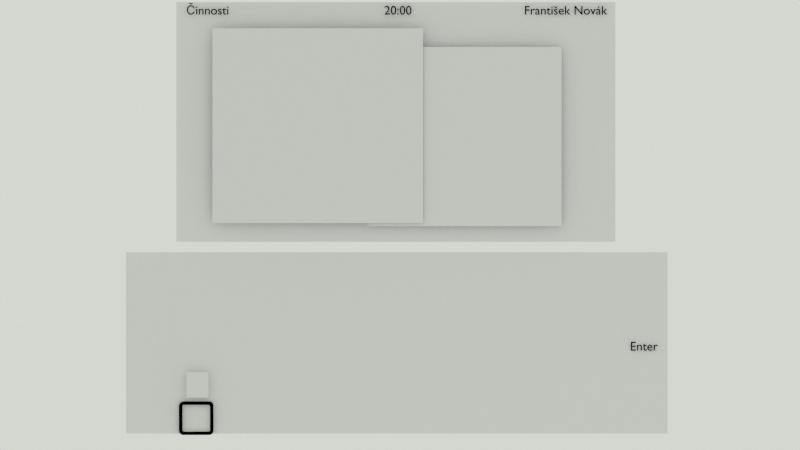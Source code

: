 # Source: gnome-task-switching.blend  (saved by Blender 2.64.4; exported with 4.5.12 LTS)
import bpy
from mathutils import Matrix  # noqa: F401  (used for matrix-valued properties, if any)

bpy.ops.wm.read_factory_settings(use_empty=True)
scene = bpy.context.scene
scene.name = 'search switching'

# ---- collections
col_collection_1 = bpy.data.collections.new('Collection 1'); scene.collection.children.link(col_collection_1)
col_collection_2 = bpy.data.collections.new('Collection 2'); scene.collection.children.link(col_collection_2)
col_collection_2.hide_render = True
col_collection_2.hide_viewport = True

# ---- materials (node trees are filled in below, after node groups)
mat_arrow_002 = bpy.data.materials.new('arrow.002')
mat_arrow_002.alpha_threshold = 0.0
mat_arrow_002.use_transparent_shadow = False
mat_arrow_002.roughness = 0.5
mat_keyboard_000 = bpy.data.materials.new('keyboard.000')
mat_keyboard_000.alpha_threshold = 0.0
mat_keyboard_000.use_transparent_shadow = False
mat_keyboard_000.roughness = 0.5
mat_enter = bpy.data.materials.new('enter')
mat_enter.alpha_threshold = 0.0
mat_enter.use_transparent_shadow = False
mat_enter.diffuse_color = (0.0, 0.0, 0.0, 1.0)
mat_enter.roughness = 0.5
mat_windowskeypress_001 = bpy.data.materials.new('windowskeypress.001')
mat_windowskeypress_001.alpha_threshold = 0.0
mat_windowskeypress_001.use_transparent_shadow = False
mat_windowskeypress_001.diffuse_color = (0.0, 0.0, 0.0, 1.0)
mat_windowskeypress_001.roughness = 0.5
mat_windowskeypress_001.line_color = (0.0, 0.0, 0.0, 0.8887)
mat_desktop_000 = bpy.data.materials.new('desktop.000')
mat_desktop_000.alpha_threshold = 0.0
mat_desktop_000.use_transparent_shadow = False
mat_desktop_000.preview_render_type = 'CUBE'
mat_desktop_000.roughness = 0.5
mat_web_browser_001 = bpy.data.materials.new('web-browser.001')
mat_web_browser_001.alpha_threshold = 0.0
mat_web_browser_001.use_transparent_shadow = False
mat_web_browser_001.roughness = 0.5
mat_photos_001 = bpy.data.materials.new('photos.001')
mat_photos_001.alpha_threshold = 0.0
mat_photos_001.use_transparent_shadow = False
mat_photos_001.roughness = 0.5
mat_kbdbartext_001 = bpy.data.materials.new('kbdbartext.001')
mat_kbdbartext_001.alpha_threshold = 0.0
mat_kbdbartext_001.use_transparent_shadow = False
mat_kbdbartext_001.diffuse_color = (0.0, 0.0, 0.0, 1.0)
mat_kbdbartext_001.roughness = 0.5
mat_kbdbartext_001.line_color = (0.0, 0.0, 0.0, 1.0)
mat_pointer_000 = bpy.data.materials.new('pointer.000')
mat_pointer_000.alpha_threshold = 0.0
mat_pointer_000.use_transparent_shadow = False
mat_pointer_000.roughness = 0.5
mat_yelp_icon_001 = bpy.data.materials.new('yelp-icon.001')
mat_yelp_icon_001.alpha_threshold = 0.0
mat_yelp_icon_001.use_transparent_shadow = False
mat_yelp_icon_001.preview_render_type = 'CUBE'
mat_yelp_icon_001.roughness = 0.5
mat_arrow_003 = bpy.data.materials.new('arrow.003')
mat_arrow_003.alpha_threshold = 0.0
mat_arrow_003.use_transparent_shadow = False
mat_arrow_003.roughness = 0.5
mat_keypress_001 = bpy.data.materials.new('keypress.001')
mat_keypress_001.alpha_threshold = 0.0
mat_keypress_001.use_transparent_shadow = False
mat_keypress_001.diffuse_color = (0.0, 0.0, 0.0, 1.0)
mat_keypress_001.roughness = 0.5
mat_keypress_001.line_color = (0.0, 0.0, 0.0, 1.0)

# ---- material node trees

# ---- world
world_world_gnome_002 = bpy.data.worlds.new('World GNOME.002'); scene.world = world_world_gnome_002
world_world_gnome_002.color = (0.6514, 0.6795, 0.624)
world_world_gnome_002.use_sun_shadow = False
world_world_gnome_002.sun_shadow_jitter_overblur = 0.0
world_world_gnome_002.cycles.sampling_method = 'MANUAL'
world_world_gnome_002.cycles.sample_map_resolution = 256

# ---- cameras
cam_camera_003 = bpy.data.cameras.new('Camera.003')
cam_camera_003.type = 'ORTHO'
cam_camera_003.passepartout_alpha = 0.9
cam_camera_003.clip_end = 100.0
cam_camera_003.lens = 35.0
cam_camera_003.sensor_width = 32.0
cam_camera_003.sensor_height = 18.0
cam_camera_003.ortho_scale = 1.84
cam_camera_003.dof.focus_distance = 0.0
cam_camera_003.dof.aperture_fstop = 128.0

# ---- lights
light_point_003 = bpy.data.lights.new('Point.003', 'POINT')
light_point_003.transmission_factor = 0.0
light_point_003.energy = 100.0
light_point_003.shadow_buffer_clip_start = 0.5
light_point_003.shadow_soft_size = 1.0
light_point_003.shadow_maximum_resolution = 0.006
light_point_003.use_absolute_resolution = True
light_point_003.cycles.use_multiple_importance_sampling = False

# ---- meshes
me_arrow_png_004 = bpy.data.meshes.new('arrow.png.004')
me_arrow_png_004.from_pydata([(-0.112, -0.13, 0.0), (0.112, -0.13, 0.0), (0.112, 0.13, 0.0), (-0.112, 0.13, 0.0)], [], [(0, 1, 2, 3)])
_uv = me_arrow_png_004.uv_layers.new(name='UVMap')
_uv.uv.foreach_set('vector', [0.0, 0.0, 1.0, 0.0, 1.0, 1.0, 0.0, 1.0])
me_arrow_png_004.materials.append(mat_arrow_002)
me_arrow_png_004.use_remesh_preserve_volume = False
me_arrow_png_004.use_remesh_preserve_attributes = False
me_arrow_png_004.use_mirror_vertex_groups = False
me_arrow_png_004.update()
me_keyboard_png_000 = bpy.data.meshes.new('keyboard.png.000')
me_keyboard_png_000.from_pydata([(-0.702, -0.235, 0.0), (0.702, -0.235, 0.0), (0.702, 0.235, 0.0), (-0.702, 0.235, 0.0)], [], [(0, 1, 2, 3)])
_uv = me_keyboard_png_000.uv_layers.new(name='UVMap')
_uv.uv.foreach_set('vector', [0.0, 0.0, 1.0, 0.0, 1.0, 1.0, 0.0, 1.0])
me_keyboard_png_000.materials.append(mat_keyboard_000)
me_keyboard_png_000.use_remesh_preserve_volume = False
me_keyboard_png_000.use_remesh_preserve_attributes = False
me_keyboard_png_000.use_mirror_vertex_groups = False
me_keyboard_png_000.update()
me_desktop_png_002 = bpy.data.meshes.new('desktop.png.002')
me_desktop_png_002.from_pydata([(-1.105, -0.603, 0.0), (1.105, -0.603, 0.0), (1.105, 0.603, 0.0), (-1.105, 0.603, 0.0)], [], [(0, 1, 2, 3)])
_uv = me_desktop_png_002.uv_layers.new(name='UVMap')
_uv.uv.foreach_set('vector', [0.0, 0.0, 1.0, 0.0, 1.0, 1.0, 0.0, 1.0])
me_desktop_png_002.materials.append(mat_desktop_000)
me_desktop_png_002.use_remesh_preserve_volume = False
me_desktop_png_002.use_remesh_preserve_attributes = False
me_desktop_png_002.use_mirror_vertex_groups = False
me_desktop_png_002.update()
me_web_browser_png_002 = bpy.data.meshes.new('web-browser.png.002')
me_web_browser_png_002.from_pydata([(-0.482, -0.446, 0.0), (0.482, -0.446, 0.0), (0.482, 0.446, 0.0), (-0.482, 0.446, 0.0)], [], [(0, 1, 2, 3)])
_uv = me_web_browser_png_002.uv_layers.new(name='UVMap')
_uv.uv.foreach_set('vector', [0.0, 0.0, 1.0, 0.0, 1.0, 1.0, 0.0, 1.0])
me_web_browser_png_002.materials.append(mat_web_browser_001)
me_web_browser_png_002.use_remesh_preserve_volume = False
me_web_browser_png_002.use_remesh_preserve_attributes = False
me_web_browser_png_002.use_mirror_vertex_groups = False
me_web_browser_png_002.update()
me_photos_png_002 = bpy.data.meshes.new('photos.png.002')
me_photos_png_002.from_pydata([(-0.482, -0.446, 0.0), (0.482, -0.446, 0.0), (0.482, 0.446, 0.0), (-0.482, 0.446, 0.0)], [], [(0, 1, 2, 3)])
_uv = me_photos_png_002.uv_layers.new(name='UVMap')
_uv.uv.foreach_set('vector', [0.0, 0.0, 1.0, 0.0, 1.0, 1.0, 0.0, 1.0])
me_photos_png_002.materials.append(mat_photos_001)
me_photos_png_002.use_remesh_preserve_volume = False
me_photos_png_002.use_remesh_preserve_attributes = False
me_photos_png_002.use_mirror_vertex_groups = False
me_photos_png_002.update()
me_pointer_png_000 = bpy.data.meshes.new('pointer.png.000')
me_pointer_png_000.from_pydata([(-0.05, -0.078, 0.0), (0.05, -0.078, 0.0), (0.05, 0.078, 0.0), (-0.05, 0.078, 0.0)], [], [(0, 1, 2, 3)])
_uv = me_pointer_png_000.uv_layers.new(name='UVMap')
_uv.uv.foreach_set('vector', [0.0, 0.0, 1.0, 0.0, 1.0, 1.0, 0.0, 1.0])
me_pointer_png_000.materials.append(mat_pointer_000)
me_pointer_png_000.use_remesh_preserve_volume = False
me_pointer_png_000.use_remesh_preserve_attributes = False
me_pointer_png_000.use_mirror_vertex_groups = False
me_pointer_png_000.update()
me_arrow_png_003 = bpy.data.meshes.new('arrow.png.003')
me_arrow_png_003.from_pydata([(-0.112, -0.13, 0.0), (0.112, -0.13, 0.0), (0.112, 0.13, 0.0), (-0.112, 0.13, 0.0)], [], [(0, 1, 2, 3)])
_uv = me_arrow_png_003.uv_layers.new(name='UVMap')
_uv.uv.foreach_set('vector', [0.0, 0.0, 1.0, 0.0, 1.0, 1.0, 0.0, 1.0])
me_arrow_png_003.materials.append(mat_arrow_002)
me_arrow_png_003.use_remesh_preserve_volume = False
me_arrow_png_003.use_remesh_preserve_attributes = False
me_arrow_png_003.use_mirror_vertex_groups = False
me_arrow_png_003.update()
me_yelp_icon_png_001 = bpy.data.meshes.new('yelp-icon.png.001')
me_yelp_icon_png_001.from_pydata([(-0.468, -0.453, 0.0), (0.468, -0.453, 0.0), (0.468, 0.453, 0.0), (-0.468, 0.453, 0.0)], [], [(0, 1, 2, 3)])
_uv = me_yelp_icon_png_001.uv_layers.new(name='UVMap')
_uv.uv.foreach_set('vector', [0.0, 0.0, 1.0, 0.0, 1.0, 1.0, 0.0, 1.0])
me_yelp_icon_png_001.materials.append(mat_yelp_icon_001)
me_yelp_icon_png_001.use_remesh_preserve_volume = False
me_yelp_icon_png_001.use_remesh_preserve_attributes = False
me_yelp_icon_png_001.use_mirror_vertex_groups = False
me_yelp_icon_png_001.update()
me_arrow_png_005 = bpy.data.meshes.new('arrow.png.005')
me_arrow_png_005.from_pydata([(-0.112, -0.13, 0.0), (0.112, -0.13, 0.0), (0.112, 0.13, 0.0), (-0.112, 0.13, 0.0)], [], [(0, 1, 2, 3)])
_uv = me_arrow_png_005.uv_layers.new(name='UVMap')
_uv.uv.foreach_set('vector', [0.0, 0.0, 1.0, 0.0, 1.0, 1.0, 0.0, 1.0])
me_arrow_png_005.materials.append(mat_arrow_003)
me_arrow_png_005.use_remesh_preserve_volume = False
me_arrow_png_005.use_remesh_preserve_attributes = False
me_arrow_png_005.use_mirror_vertex_groups = False
me_arrow_png_005.update()

# ---- curves / text
txt_text_000 = bpy.data.curves.new('Text.000', 'FONT')
txt_text_000.dimensions = '2D'
txt_text_000.body = 'nápověda'
txt_text_000.use_path_clamp = True
txt_text_000.bevel_resolution = 0
txt_enter = bpy.data.curves.new('Enter', 'FONT')
txt_enter.dimensions = '2D'
txt_enter.body = 'Enter'
txt_enter.materials.append(mat_enter)
txt_enter.use_path_clamp = True
txt_enter.bevel_resolution = 0
txt_enter.align_x = 'RIGHT'
cu_beziercurve_021 = bpy.data.curves.new('BezierCurve.021', 'CURVE')
cu_beziercurve_021.dimensions = '2D'
_sp = cu_beziercurve_021.splines.new('BEZIER'); _sp.bezier_points.add(7)
_sp.bezier_points.foreach_set('co', [0.672, 0.353, 0.0, 0.672, -0.317, 0.0, 0.6199, -0.361, 0.0, -0.05282, -0.3587, 0.0, -0.1112, -0.2903, 0.0, -0.1113, 0.3432, 0.0, -0.06206, 0.3971, 0.0, 0.6066, 0.4018, 0.0])
_sp.bezier_points.foreach_set('handle_left', [0.67, 0.3876, 0.0, 0.672, -0.09364, 0.0, 0.6464, -0.3616, 0.0, 0.1714, -0.3594, 0.0, -0.113, -0.3253, 0.0, -0.1113, 0.1321, 0.0, -0.09067, 0.3949, 0.0, 0.3837, 0.4002, 0.0])
_sp.bezier_points.foreach_set('handle_right', [0.672, 0.1297, 0.0, 0.6714, -0.3454, 0.0, 0.3957, -0.3602, 0.0, -0.08445, -0.3572, 0.0, -0.1112, -0.0791, 0.0, -0.1132, 0.3729, 0.0, 0.1608, 0.3987, 0.0, 0.6391, 0.4023, 0.0])
for _p, _l, _r in zip(_sp.bezier_points, ['FREE', 'VECTOR', 'FREE', 'VECTOR', 'FREE', 'VECTOR', 'FREE', 'VECTOR'], ['VECTOR', 'FREE', 'VECTOR', 'FREE', 'VECTOR', 'FREE', 'VECTOR', 'FREE']): _p.handle_left_type = _l; _p.handle_right_type = _r
_sp.order_u = 0
_sp.order_v = 0
_sp.use_cyclic_u = True
_sp = cu_beziercurve_021.splines.new('BEZIER'); _sp.bezier_points.add(7)
_sp.bezier_points.foreach_set('co', [0.7678, 0.3633, 0.0, 0.7688, -0.3286, 0.0, 0.6402, -0.4544, 0.0, -0.08127, -0.4544, 0.0, -0.2023, -0.3295, 0.0, -0.2031, 0.3618, 0.0, -0.08117, 0.4891, 0.0, 0.6519, 0.4891, 0.0])
_sp.bezier_points.foreach_set('handle_left', [0.766, 0.4338, 0.0, 0.7684, -0.09796, 0.0, 0.7092, -0.4457, 0.0, 0.1592, -0.4544, 0.0, -0.2, -0.3901, 0.0, -0.2028, 0.1314, 0.0, -0.1545, 0.4894, 0.0, 0.4075, 0.4891, 0.0])
_sp.bezier_points.foreach_set('handle_right', [0.7681, 0.1327, 0.0, 0.7687, -0.3919, 0.0, 0.3997, -0.4544, 0.0, -0.1596, -0.4531, 0.0, -0.2026, -0.09904, 0.0, -0.2035, 0.4304, 0.0, 0.1632, 0.4891, 0.0, 0.713, 0.4899, 0.0])
for _p, _l, _r in zip(_sp.bezier_points, ['FREE', 'VECTOR', 'FREE', 'VECTOR', 'FREE', 'VECTOR', 'FREE', 'VECTOR'], ['VECTOR', 'FREE', 'VECTOR', 'FREE', 'VECTOR', 'FREE', 'VECTOR', 'FREE']): _p.handle_left_type = _l; _p.handle_right_type = _r
_sp.order_u = 0
_sp.order_v = 0
_sp.use_cyclic_u = True
cu_beziercurve_021.materials.append(mat_windowskeypress_001)
cu_beziercurve_021.use_path = True
cu_beziercurve_021.use_path_clamp = True
cu_beziercurve_021.bevel_resolution = 0
cu_beziercurve_021.fill_mode = 'BOTH'
txt_user = bpy.data.curves.new('user', 'FONT')
txt_user.dimensions = '2D'
txt_user.body = 'František Novák'
txt_user.materials.append(None)
txt_user.use_path_clamp = True
txt_user.bevel_resolution = 0
txt_user.align_x = 'RIGHT'
txt_text_004 = bpy.data.curves.new('Text.004', 'FONT')
txt_text_004.dimensions = '2D'
txt_text_004.body = '20:00'
txt_text_004.materials.append(None)
txt_text_004.use_path_clamp = True
txt_text_004.bevel_resolution = 0
txt_text_004.align_x = 'CENTER'
txt_activities = bpy.data.curves.new('activities', 'FONT')
txt_activities.dimensions = '2D'
txt_activities.body = 'Činnosti'
txt_activities.materials.append(None)
txt_activities.use_path_clamp = True
txt_activities.bevel_resolution = 0
cu_beziercurve_019 = bpy.data.curves.new('BezierCurve.019', 'CURVE')
cu_beziercurve_019.dimensions = '2D'
_sp = cu_beziercurve_019.splines.new('BEZIER'); _sp.bezier_points.add(7)
_sp.bezier_points.foreach_set('co', [0.6406, 0.3543, 0.0, 0.6406, -0.3176, 0.0, 0.5885, -0.3616, 0.0, -0.4323, -0.3592, 0.0, -0.4906, -0.2909, 0.0, -0.4908, 0.3446, 0.0, -0.4415, 0.3984, 0.0, 0.5752, 0.4032, 0.0])
_sp.bezier_points.foreach_set('handle_left', [0.6386, 0.3889, 0.0, 0.6406, -0.09359, 0.0, 0.615, -0.3622, 0.0, -0.09201, -0.36, 0.0, -0.4925, -0.3258, 0.0, -0.4907, 0.1328, 0.0, -0.4701, 0.3962, 0.0, 0.2363, 0.4016, 0.0])
_sp.bezier_points.foreach_set('handle_right', [0.6406, 0.1304, 0.0, 0.64, -0.346, 0.0, 0.2483, -0.3608, 0.0, -0.4639, -0.3578, 0.0, -0.4907, -0.07905, 0.0, -0.4926, 0.3742, 0.0, -0.1026, 0.4, 0.0, 0.6076, 0.4036, 0.0])
for _p, _l, _r in zip(_sp.bezier_points, ['FREE', 'VECTOR', 'FREE', 'VECTOR', 'FREE', 'VECTOR', 'FREE', 'VECTOR'], ['VECTOR', 'FREE', 'VECTOR', 'FREE', 'VECTOR', 'FREE', 'VECTOR', 'FREE']): _p.handle_left_type = _l; _p.handle_right_type = _r
_sp.order_u = 0
_sp.order_v = 0
_sp.use_cyclic_u = True
_sp = cu_beziercurve_019.splines.new('BEZIER'); _sp.bezier_points.add(7)
_sp.bezier_points.foreach_set('co', [0.7363, 0.3647, 0.0, 0.7373, -0.3292, 0.0, 0.6087, -0.455, 0.0, -0.4607, -0.455, 0.0, -0.5817, -0.33, 0.0, -0.5826, 0.3631, 0.0, -0.4606, 0.4904, 0.0, 0.6204, 0.4904, 0.0])
_sp.bezier_points.foreach_set('handle_left', [0.7346, 0.4351, 0.0, 0.737, -0.09791, 0.0, 0.6777, -0.4463, 0.0, -0.1042, -0.455, 0.0, -0.5794, -0.3907, 0.0, -0.5823, 0.1321, 0.0, -0.5339, 0.4908, 0.0, 0.2601, 0.4904, 0.0])
_sp.bezier_points.foreach_set('handle_right', [0.7367, 0.1334, 0.0, 0.7372, -0.3925, 0.0, 0.2523, -0.455, 0.0, -0.5391, -0.4537, 0.0, -0.582, -0.09898, 0.0, -0.5829, 0.4317, 0.0, -0.1003, 0.4904, 0.0, 0.6816, 0.4913, 0.0])
for _p, _l, _r in zip(_sp.bezier_points, ['FREE', 'VECTOR', 'FREE', 'VECTOR', 'FREE', 'VECTOR', 'FREE', 'VECTOR'], ['VECTOR', 'FREE', 'VECTOR', 'FREE', 'VECTOR', 'FREE', 'VECTOR', 'FREE']): _p.handle_left_type = _l; _p.handle_right_type = _r
_sp.order_u = 0
_sp.order_v = 0
_sp.use_cyclic_u = True
cu_beziercurve_019.materials.append(mat_windowskeypress_001)
cu_beziercurve_019.use_path = True
cu_beziercurve_019.use_path_clamp = True
cu_beziercurve_019.bevel_resolution = 0
cu_beziercurve_019.fill_mode = 'BOTH'
cu_beziercurve_020 = bpy.data.curves.new('BezierCurve.020', 'CURVE')
cu_beziercurve_020.dimensions = '2D'
_sp = cu_beziercurve_020.splines.new('BEZIER'); _sp.bezier_points.add(7)
_sp.bezier_points.foreach_set('co', [0.3553, 0.3144, 0.0, 0.3553, -0.3176, 0.0, 0.3022, -0.3616, 0.0, -0.2955, -0.3592, 0.0, -0.355, -0.2909, 0.0, -0.3552, 0.3047, 0.0, -0.3049, 0.3585, 0.0, 0.2886, 0.3632, 0.0])
_sp.bezier_points.foreach_set('handle_left', [0.3533, 0.349, 0.0, 0.3553, -0.1069, 0.0, 0.3292, -0.3622, 0.0, -0.09624, -0.36, 0.0, -0.3569, -0.3258, 0.0, -0.3551, 0.1062, 0.0, -0.3341, 0.3563, 0.0, 0.09075, 0.3617, 0.0])
_sp.bezier_points.foreach_set('handle_right', [0.3553, 0.1038, 0.0, 0.3547, -0.346, 0.0, 0.103, -0.3608, 0.0, -0.3277, -0.3578, 0.0, -0.3551, -0.09236, 0.0, -0.3571, 0.3343, 0.0, -0.1071, 0.3601, 0.0, 0.3217, 0.3637, 0.0])
for _p, _l, _r in zip(_sp.bezier_points, ['FREE', 'VECTOR', 'FREE', 'VECTOR', 'FREE', 'VECTOR', 'FREE', 'VECTOR'], ['VECTOR', 'FREE', 'VECTOR', 'FREE', 'VECTOR', 'FREE', 'VECTOR', 'FREE']): _p.handle_left_type = _l; _p.handle_right_type = _r
_sp.order_u = 0
_sp.order_v = 0
_sp.use_cyclic_u = True
_sp = cu_beziercurve_020.splines.new('BEZIER'); _sp.bezier_points.add(7)
_sp.bezier_points.foreach_set('co', [0.4531, 0.3247, 0.0, 0.4541, -0.3292, 0.0, 0.3228, -0.455, 0.0, -0.3245, -0.455, 0.0, -0.448, -0.33, 0.0, -0.4488, 0.3232, 0.0, -0.3244, 0.4505, 0.0, 0.3348, 0.4505, 0.0])
_sp.bezier_points.foreach_set('handle_left', [0.4513, 0.3952, 0.0, 0.4537, -0.1112, 0.0, 0.3933, -0.4463, 0.0, -0.1087, -0.455, 0.0, -0.4456, -0.3907, 0.0, -0.4486, 0.1055, 0.0, -0.3992, 0.4508, 0.0, 0.115, 0.4505, 0.0])
_sp.bezier_points.foreach_set('handle_right', [0.4534, 0.1068, 0.0, 0.454, -0.3925, 0.0, 0.1071, -0.455, 0.0, -0.4045, -0.4537, 0.0, -0.4483, -0.1123, 0.0, -0.4492, 0.3918, 0.0, -0.1047, 0.4505, 0.0, 0.3972, 0.4513, 0.0])
for _p, _l, _r in zip(_sp.bezier_points, ['FREE', 'VECTOR', 'FREE', 'VECTOR', 'FREE', 'VECTOR', 'FREE', 'VECTOR'], ['VECTOR', 'FREE', 'VECTOR', 'FREE', 'VECTOR', 'FREE', 'VECTOR', 'FREE']): _p.handle_left_type = _l; _p.handle_right_type = _r
_sp.order_u = 0
_sp.order_v = 0
_sp.use_cyclic_u = True
cu_beziercurve_020.materials.append(mat_keypress_001)
cu_beziercurve_020.use_path = True
cu_beziercurve_020.use_path_clamp = True
cu_beziercurve_020.bevel_resolution = 0
cu_beziercurve_020.fill_mode = 'BOTH'
cu_beziercurve_022 = bpy.data.curves.new('BezierCurve.022', 'CURVE')
cu_beziercurve_022.dimensions = '2D'
_sp = cu_beziercurve_022.splines.new('BEZIER'); _sp.bezier_points.add(7)
_sp.bezier_points.foreach_set('co', [0.3553, 0.3144, 0.0, 0.3553, -0.3176, 0.0, 0.3022, -0.3616, 0.0, -0.2955, -0.3592, 0.0, -0.355, -0.2909, 0.0, -0.3552, 0.3047, 0.0, -0.3049, 0.3585, 0.0, 0.2886, 0.3632, 0.0])
_sp.bezier_points.foreach_set('handle_left', [0.3533, 0.349, 0.0, 0.3553, -0.1069, 0.0, 0.3292, -0.3622, 0.0, -0.09624, -0.36, 0.0, -0.3569, -0.3258, 0.0, -0.3551, 0.1062, 0.0, -0.3341, 0.3563, 0.0, 0.09075, 0.3617, 0.0])
_sp.bezier_points.foreach_set('handle_right', [0.3553, 0.1038, 0.0, 0.3547, -0.346, 0.0, 0.103, -0.3608, 0.0, -0.3277, -0.3578, 0.0, -0.3551, -0.09236, 0.0, -0.3571, 0.3343, 0.0, -0.1071, 0.3601, 0.0, 0.3217, 0.3637, 0.0])
for _p, _l, _r in zip(_sp.bezier_points, ['FREE', 'VECTOR', 'FREE', 'VECTOR', 'FREE', 'VECTOR', 'FREE', 'VECTOR'], ['VECTOR', 'FREE', 'VECTOR', 'FREE', 'VECTOR', 'FREE', 'VECTOR', 'FREE']): _p.handle_left_type = _l; _p.handle_right_type = _r
_sp.order_u = 0
_sp.order_v = 0
_sp.use_cyclic_u = True
_sp = cu_beziercurve_022.splines.new('BEZIER'); _sp.bezier_points.add(7)
_sp.bezier_points.foreach_set('co', [0.4531, 0.3247, 0.0, 0.4541, -0.3292, 0.0, 0.3228, -0.455, 0.0, -0.3245, -0.455, 0.0, -0.448, -0.33, 0.0, -0.4488, 0.3232, 0.0, -0.3244, 0.4505, 0.0, 0.3348, 0.4505, 0.0])
_sp.bezier_points.foreach_set('handle_left', [0.4513, 0.3952, 0.0, 0.4537, -0.1112, 0.0, 0.3933, -0.4463, 0.0, -0.1087, -0.455, 0.0, -0.4456, -0.3907, 0.0, -0.4486, 0.1055, 0.0, -0.3992, 0.4508, 0.0, 0.115, 0.4505, 0.0])
_sp.bezier_points.foreach_set('handle_right', [0.4534, 0.1068, 0.0, 0.454, -0.3925, 0.0, 0.1071, -0.455, 0.0, -0.4045, -0.4537, 0.0, -0.4483, -0.1123, 0.0, -0.4492, 0.3918, 0.0, -0.1047, 0.4505, 0.0, 0.3972, 0.4513, 0.0])
for _p, _l, _r in zip(_sp.bezier_points, ['FREE', 'VECTOR', 'FREE', 'VECTOR', 'FREE', 'VECTOR', 'FREE', 'VECTOR'], ['VECTOR', 'FREE', 'VECTOR', 'FREE', 'VECTOR', 'FREE', 'VECTOR', 'FREE']): _p.handle_left_type = _l; _p.handle_right_type = _r
_sp.order_u = 0
_sp.order_v = 0
_sp.use_cyclic_u = True
cu_beziercurve_022.materials.append(mat_keypress_001)
cu_beziercurve_022.use_path = True
cu_beziercurve_022.use_path_clamp = True
cu_beziercurve_022.bevel_resolution = 0
cu_beziercurve_022.fill_mode = 'BOTH'
cu_beziercurve_023 = bpy.data.curves.new('BezierCurve.023', 'CURVE')
cu_beziercurve_023.dimensions = '2D'
_sp = cu_beziercurve_023.splines.new('BEZIER'); _sp.bezier_points.add(7)
_sp.bezier_points.foreach_set('co', [0.3553, 0.3144, 0.0, 0.3553, -0.3176, 0.0, 0.3022, -0.3616, 0.0, -0.2955, -0.3592, 0.0, -0.355, -0.2909, 0.0, -0.3552, 0.3047, 0.0, -0.3049, 0.3585, 0.0, 0.2886, 0.3632, 0.0])
_sp.bezier_points.foreach_set('handle_left', [0.3533, 0.349, 0.0, 0.3553, -0.1069, 0.0, 0.3292, -0.3622, 0.0, -0.09624, -0.36, 0.0, -0.3569, -0.3258, 0.0, -0.3551, 0.1062, 0.0, -0.3341, 0.3563, 0.0, 0.09075, 0.3617, 0.0])
_sp.bezier_points.foreach_set('handle_right', [0.3553, 0.1038, 0.0, 0.3547, -0.346, 0.0, 0.103, -0.3608, 0.0, -0.3277, -0.3578, 0.0, -0.3551, -0.09236, 0.0, -0.3571, 0.3343, 0.0, -0.1071, 0.3601, 0.0, 0.3217, 0.3637, 0.0])
for _p, _l, _r in zip(_sp.bezier_points, ['FREE', 'VECTOR', 'FREE', 'VECTOR', 'FREE', 'VECTOR', 'FREE', 'VECTOR'], ['VECTOR', 'FREE', 'VECTOR', 'FREE', 'VECTOR', 'FREE', 'VECTOR', 'FREE']): _p.handle_left_type = _l; _p.handle_right_type = _r
_sp.order_u = 0
_sp.order_v = 0
_sp.use_cyclic_u = True
_sp = cu_beziercurve_023.splines.new('BEZIER'); _sp.bezier_points.add(7)
_sp.bezier_points.foreach_set('co', [0.4531, 0.3247, 0.0, 0.4541, -0.3292, 0.0, 0.3228, -0.455, 0.0, -0.3245, -0.455, 0.0, -0.448, -0.33, 0.0, -0.4488, 0.3232, 0.0, -0.3244, 0.4505, 0.0, 0.3348, 0.4505, 0.0])
_sp.bezier_points.foreach_set('handle_left', [0.4513, 0.3952, 0.0, 0.4537, -0.1112, 0.0, 0.3933, -0.4463, 0.0, -0.1087, -0.455, 0.0, -0.4456, -0.3907, 0.0, -0.4486, 0.1055, 0.0, -0.3992, 0.4508, 0.0, 0.115, 0.4505, 0.0])
_sp.bezier_points.foreach_set('handle_right', [0.4534, 0.1068, 0.0, 0.454, -0.3925, 0.0, 0.1071, -0.455, 0.0, -0.4045, -0.4537, 0.0, -0.4483, -0.1123, 0.0, -0.4492, 0.3918, 0.0, -0.1047, 0.4505, 0.0, 0.3972, 0.4513, 0.0])
for _p, _l, _r in zip(_sp.bezier_points, ['FREE', 'VECTOR', 'FREE', 'VECTOR', 'FREE', 'VECTOR', 'FREE', 'VECTOR'], ['VECTOR', 'FREE', 'VECTOR', 'FREE', 'VECTOR', 'FREE', 'VECTOR', 'FREE']): _p.handle_left_type = _l; _p.handle_right_type = _r
_sp.order_u = 0
_sp.order_v = 0
_sp.use_cyclic_u = True
cu_beziercurve_023.materials.append(mat_keypress_001)
cu_beziercurve_023.use_path = True
cu_beziercurve_023.use_path_clamp = True
cu_beziercurve_023.bevel_resolution = 0
cu_beziercurve_023.fill_mode = 'BOTH'
cu_beziercurve_024 = bpy.data.curves.new('BezierCurve.024', 'CURVE')
cu_beziercurve_024.dimensions = '2D'
_sp = cu_beziercurve_024.splines.new('BEZIER'); _sp.bezier_points.add(7)
_sp.bezier_points.foreach_set('co', [0.3553, 0.3144, 0.0, 0.3553, -0.3176, 0.0, 0.3022, -0.3616, 0.0, -0.2955, -0.3592, 0.0, -0.355, -0.2909, 0.0, -0.3552, 0.3047, 0.0, -0.3049, 0.3585, 0.0, 0.2886, 0.3632, 0.0])
_sp.bezier_points.foreach_set('handle_left', [0.3533, 0.349, 0.0, 0.3553, -0.1069, 0.0, 0.3292, -0.3622, 0.0, -0.09624, -0.36, 0.0, -0.3569, -0.3258, 0.0, -0.3551, 0.1062, 0.0, -0.3341, 0.3563, 0.0, 0.09075, 0.3617, 0.0])
_sp.bezier_points.foreach_set('handle_right', [0.3553, 0.1038, 0.0, 0.3547, -0.346, 0.0, 0.103, -0.3608, 0.0, -0.3277, -0.3578, 0.0, -0.3551, -0.09236, 0.0, -0.3571, 0.3343, 0.0, -0.1071, 0.3601, 0.0, 0.3217, 0.3637, 0.0])
for _p, _l, _r in zip(_sp.bezier_points, ['FREE', 'VECTOR', 'FREE', 'VECTOR', 'FREE', 'VECTOR', 'FREE', 'VECTOR'], ['VECTOR', 'FREE', 'VECTOR', 'FREE', 'VECTOR', 'FREE', 'VECTOR', 'FREE']): _p.handle_left_type = _l; _p.handle_right_type = _r
_sp.order_u = 0
_sp.order_v = 0
_sp.use_cyclic_u = True
_sp = cu_beziercurve_024.splines.new('BEZIER'); _sp.bezier_points.add(7)
_sp.bezier_points.foreach_set('co', [0.4531, 0.3247, 0.0, 0.4541, -0.3292, 0.0, 0.3228, -0.455, 0.0, -0.3245, -0.455, 0.0, -0.448, -0.33, 0.0, -0.4488, 0.3232, 0.0, -0.3244, 0.4505, 0.0, 0.3348, 0.4505, 0.0])
_sp.bezier_points.foreach_set('handle_left', [0.4513, 0.3952, 0.0, 0.4537, -0.1112, 0.0, 0.3933, -0.4463, 0.0, -0.1087, -0.455, 0.0, -0.4456, -0.3907, 0.0, -0.4486, 0.1055, 0.0, -0.3992, 0.4508, 0.0, 0.115, 0.4505, 0.0])
_sp.bezier_points.foreach_set('handle_right', [0.4534, 0.1068, 0.0, 0.454, -0.3925, 0.0, 0.1071, -0.455, 0.0, -0.4045, -0.4537, 0.0, -0.4483, -0.1123, 0.0, -0.4492, 0.3918, 0.0, -0.1047, 0.4505, 0.0, 0.3972, 0.4513, 0.0])
for _p, _l, _r in zip(_sp.bezier_points, ['FREE', 'VECTOR', 'FREE', 'VECTOR', 'FREE', 'VECTOR', 'FREE', 'VECTOR'], ['VECTOR', 'FREE', 'VECTOR', 'FREE', 'VECTOR', 'FREE', 'VECTOR', 'FREE']): _p.handle_left_type = _l; _p.handle_right_type = _r
_sp.order_u = 0
_sp.order_v = 0
_sp.use_cyclic_u = True
cu_beziercurve_024.materials.append(mat_keypress_001)
cu_beziercurve_024.use_path = True
cu_beziercurve_024.use_path_clamp = True
cu_beziercurve_024.bevel_resolution = 0
cu_beziercurve_024.fill_mode = 'BOTH'
cu_beziercurve_025 = bpy.data.curves.new('BezierCurve.025', 'CURVE')
cu_beziercurve_025.dimensions = '2D'
_sp = cu_beziercurve_025.splines.new('BEZIER'); _sp.bezier_points.add(7)
_sp.bezier_points.foreach_set('co', [0.3553, 0.3144, 0.0, 0.3553, -0.3176, 0.0, 0.3022, -0.3616, 0.0, -1.244, -0.3592, 0.0, -1.304, -0.2909, 0.0, -1.304, 0.3047, 0.0, -1.254, 0.3585, 0.0, 0.2886, 0.3632, 0.0])
_sp.bezier_points.foreach_set('handle_left', [0.3533, 0.349, 0.0, 0.3553, -0.1069, 0.0, 0.3292, -0.3622, 0.0, -0.7287, -0.36, 0.0, -1.306, -0.3258, 0.0, -1.304, 0.1062, 0.0, -1.283, 0.3563, 0.0, -0.2255, 0.3617, 0.0])
_sp.bezier_points.foreach_set('handle_right', [0.3553, 0.1038, 0.0, 0.3547, -0.346, 0.0, -0.2132, -0.3608, 0.0, -1.276, -0.3578, 0.0, -1.304, -0.09236, 0.0, -1.306, 0.3343, 0.0, -0.7395, 0.3601, 0.0, 0.3217, 0.3637, 0.0])
for _p, _l, _r in zip(_sp.bezier_points, ['FREE', 'VECTOR', 'FREE', 'VECTOR', 'FREE', 'VECTOR', 'FREE', 'VECTOR'], ['VECTOR', 'FREE', 'VECTOR', 'FREE', 'VECTOR', 'FREE', 'VECTOR', 'FREE']): _p.handle_left_type = _l; _p.handle_right_type = _r
_sp.order_u = 0
_sp.order_v = 0
_sp.use_cyclic_u = True
_sp = cu_beziercurve_025.splines.new('BEZIER'); _sp.bezier_points.add(7)
_sp.bezier_points.foreach_set('co', [0.4531, 0.3247, 0.0, 0.4541, -0.3292, 0.0, 0.3228, -0.455, 0.0, -1.273, -0.455, 0.0, -1.397, -0.33, 0.0, -1.397, 0.3232, 0.0, -1.273, 0.4505, 0.0, 0.3348, 0.4505, 0.0])
_sp.bezier_points.foreach_set('handle_left', [0.4513, 0.3952, 0.0, 0.4537, -0.1112, 0.0, 0.3933, -0.4463, 0.0, -0.7411, -0.455, 0.0, -1.394, -0.3907, 0.0, -1.397, 0.1055, 0.0, -1.348, 0.4508, 0.0, -0.2012, 0.4505, 0.0])
_sp.bezier_points.foreach_set('handle_right', [0.4534, 0.1068, 0.0, 0.454, -0.3925, 0.0, -0.2091, -0.455, 0.0, -1.353, -0.4537, 0.0, -1.397, -0.1123, 0.0, -1.398, 0.3918, 0.0, -0.7371, 0.4505, 0.0, 0.3972, 0.4513, 0.0])
for _p, _l, _r in zip(_sp.bezier_points, ['FREE', 'VECTOR', 'FREE', 'VECTOR', 'FREE', 'VECTOR', 'FREE', 'VECTOR'], ['VECTOR', 'FREE', 'VECTOR', 'FREE', 'VECTOR', 'FREE', 'VECTOR', 'FREE']): _p.handle_left_type = _l; _p.handle_right_type = _r
_sp.order_u = 0
_sp.order_v = 0
_sp.use_cyclic_u = True
cu_beziercurve_025.materials.append(mat_keypress_001)
cu_beziercurve_025.use_path = True
cu_beziercurve_025.use_path_clamp = True
cu_beziercurve_025.bevel_resolution = 0
cu_beziercurve_025.fill_mode = 'BOTH'

# ---- objects
ob_typewriter_001 = bpy.data.objects.new('typewriter.001', txt_text_000)
ob_windowskeyhighlight_003 = bpy.data.objects.new('windowskeyhighlight.003', me_arrow_png_004)
ob_keyboard_png_000 = bpy.data.objects.new('keyboard.png.000', me_keyboard_png_000)
ob_return_001 = bpy.data.objects.new('return.001', txt_enter)
ob_beziercurve_018 = bpy.data.objects.new('BezierCurve.018', cu_beziercurve_021)
ob_desktop_png_002 = bpy.data.objects.new('desktop.png.002', me_desktop_png_002)
ob_web_browser_png_002 = bpy.data.objects.new('web-browser.png.002', me_web_browser_png_002)
ob_photos_png_002 = bpy.data.objects.new('photos.png.002', me_photos_png_002)
ob_user_001 = bpy.data.objects.new('user.001', txt_user)
ob_time_001 = bpy.data.objects.new('time.001', txt_text_004)
ob_activities_001 = bpy.data.objects.new('activities.001', txt_activities)
ob_pointer_png_000 = bpy.data.objects.new('pointer.png.000', me_pointer_png_000)
ob_point_003 = bpy.data.objects.new('Point.003', light_point_003)
ob_camera_003 = bpy.data.objects.new('Camera.003', cam_camera_003)
ob_windowskeyhighlight_002 = bpy.data.objects.new('windowskeyhighlight.002', me_arrow_png_003)
ob_yelp_icon_png_001 = bpy.data.objects.new('yelp-icon.png.001', me_yelp_icon_png_001)
ob_arrow_png_001 = bpy.data.objects.new('arrow.png.001', me_arrow_png_005)
ob_beziercurve_016 = bpy.data.objects.new('BezierCurve.016', cu_beziercurve_019)
ob_beziercurve_017 = bpy.data.objects.new('BezierCurve.017', cu_beziercurve_020)
ob_beziercurve_019 = bpy.data.objects.new('BezierCurve.019', cu_beziercurve_022)
ob_beziercurve_020 = bpy.data.objects.new('BezierCurve.020', cu_beziercurve_023)
ob_beziercurve_021 = bpy.data.objects.new('BezierCurve.021', cu_beziercurve_024)
ob_enterhighlight_001 = bpy.data.objects.new('enterhighlight.001', cu_beziercurve_025)

# ---- transforms, parenting, visibility, modifiers, constraints
ob_typewriter_001.location = (-0.4882, 1.11, 3.552)
ob_typewriter_001.lineart.crease_threshold = 0.0
ob_windowskeyhighlight_003.location = (-0.4658, -0.3674, 3.562)
ob_windowskeyhighlight_003.scale = (0.2261, 0.2261, 0.2261)
ob_windowskeyhighlight_003.lineart.crease_threshold = 0.0
ob_keyboard_png_000.location = (-0.007356, -0.2712, 3.546)
ob_keyboard_png_000.scale = (0.887, 0.887, 0.887)
ob_keyboard_png_000.lineart.crease_threshold = 0.0
ob_return_001.parent = ob_keyboard_png_000
ob_return_001.matrix_parent_inverse = Matrix(((1.127, 0.0, 0.0, 0.008293), (0.0, 1.127, -7.451e-09, 0.3057), (0.0, 0.0, 1.127, -3.997), (0.0, 0.0, 0.0, 1.0)))
ob_return_001.location = (0.5933, -0.2889, 3.552)
ob_return_001.scale = (0.0291, 0.0291, 0.0291)
ob_return_001.lineart.crease_threshold = 0.0
ob_beziercurve_018.parent = ob_keyboard_png_000
ob_beziercurve_018.matrix_parent_inverse = Matrix(((1.127, 0.0, 0.0, 0.008293), (0.0, 1.127, -7.451e-09, 0.3057), (0.0, 0.0, 1.127, -3.997), (0.0, 0.0, 0.0, 1.0)))
ob_beziercurve_018.location = (-0.4458, -0.4429, 3.554)
ob_beziercurve_018.scale = (-0.08157, -0.08157, -0.08157)
ob_beziercurve_018.lineart.crease_threshold = 0.0
_m = ob_beziercurve_018.modifiers.new('Solidify', 'SOLIDIFY')
_m.nonmanifold_thickness_mode = 'FIXED'
_m.nonmanifold_merge_threshold = 0.0003
ob_desktop_png_002.location = (-0.009513, 0.2369, 3.553)
ob_desktop_png_002.scale = (0.4568, 0.4568, 0.4568)
ob_desktop_png_002.lineart.crease_threshold = 0.0
ob_web_browser_png_002.parent = ob_desktop_png_002
ob_web_browser_png_002.matrix_parent_inverse = Matrix(((2.189, 0.0, -4.657e-10, 0.02083), (0.0, 2.189, 0.0, -0.5185), (0.0, 0.0, 2.189, -7.778), (0.0, 0.0, 0.0, 1.0)))
ob_web_browser_png_002.location = (-0.1892, 0.2285, 3.573)
ob_web_browser_png_002.scale = (0.5025, 0.5025, 0.5025)
ob_web_browser_png_002.lineart.crease_threshold = 0.0
ob_photos_png_002.parent = ob_desktop_png_002
ob_photos_png_002.matrix_parent_inverse = Matrix(((2.189, 0.0, -4.657e-10, 0.02083), (0.0, 2.189, 0.0, -0.5185), (0.0, 0.0, 2.189, -7.778), (0.0, 0.0, 0.0, 1.0)))
ob_photos_png_002.location = (0.1486, 0.2035, 3.568)
ob_photos_png_002.scale = (0.4628, 0.4628, 0.4628)
ob_photos_png_002.lineart.crease_threshold = 0.0
ob_user_001.parent = ob_desktop_png_002
ob_user_001.matrix_parent_inverse = Matrix(((1.347, 0.0, 0.0, 0.01281), (0.0, 1.347, -4.657e-10, -0.02065), (0.0, 0.0, 1.347, -4.511), (0.0, 0.0, 0.0, 1.0)))
ob_user_001.location = (0.78, 0.417, 3.359)
ob_user_001.scale = (0.0467, 0.0467, 0.0467)
ob_user_001.lineart.crease_threshold = 0.0
ob_user_001.material_slots[0].link = 'OBJECT'; ob_user_001.material_slots[0].material = mat_kbdbartext_001
ob_time_001.parent = ob_desktop_png_002
ob_time_001.matrix_parent_inverse = Matrix(((1.347, 0.0, 0.0, 0.01281), (0.0, 1.347, -4.657e-10, -0.02065), (0.0, 0.0, 1.347, -4.511), (0.0, 0.0, 0.0, 1.0)))
ob_time_001.location = (-0.001553, 0.417, 3.359)
ob_time_001.scale = (0.0467, 0.0467, 0.0467)
ob_time_001.lineart.crease_threshold = 0.0
ob_time_001.material_slots[0].link = 'OBJECT'; ob_time_001.material_slots[0].material = mat_kbdbartext_001
ob_activities_001.parent = ob_desktop_png_002
ob_activities_001.matrix_parent_inverse = Matrix(((1.347, 0.0, 0.0, 0.01281), (0.0, 1.347, -4.657e-10, -0.02065), (0.0, 0.0, 1.347, -4.511), (0.0, 0.0, 0.0, 1.0)))
ob_activities_001.location = (-0.7932, 0.417, 3.359)
ob_activities_001.scale = (0.0467, 0.0467, 0.0467)
ob_activities_001.lineart.crease_threshold = 0.0
ob_activities_001.material_slots[0].link = 'OBJECT'; ob_activities_001.material_slots[0].material = mat_kbdbartext_001
ob_pointer_png_000.location = (0.003753, -0.63, 3.546)
ob_pointer_png_000.scale = (1.0, 0.0001, 1.0)
ob_pointer_png_000.lineart.crease_threshold = 0.0
_c = ob_pointer_png_000.constraints.new('CHILD_OF'); _c.name = 'ChildOf'
_c.influence = 0.0
_c.target = ob_desktop_png_002
_c.set_inverse_pending = False
_c.inverse_matrix = ((1.285, 0.0, -2.328e-10, 0.01222), (0.0, 1.285, 2.328e-10, -0.01026), (0.0, 0.0, 1.285, -4.301), (0.0, 0.0, 0.0, 1.0))
ob_point_003.location = (1.747, -3.456, 3.546)
ob_point_003.lineart.crease_threshold = 0.0
ob_camera_003.location = (0.0, 0.0, 5.618)
ob_camera_003.lineart.crease_threshold = 0.0
ob_windowskeyhighlight_002.location = (-0.5764, -0.01911, 3.562)
ob_windowskeyhighlight_002.scale = (0.2261, 0.2261, 0.2261)
ob_windowskeyhighlight_002.lineart.crease_threshold = 0.0
ob_yelp_icon_png_001.location = (-0.5136, 0.2641, 3.553)
ob_yelp_icon_png_001.scale = (0.1137, 0.1137, 0.1137)
ob_yelp_icon_png_001.lineart.crease_threshold = 0.0
ob_arrow_png_001.location = (0.5446, -0.003718, 3.562)
ob_arrow_png_001.scale = (0.2261, 0.2261, 0.2261)
ob_arrow_png_001.lineart.crease_threshold = 0.0
ob_beziercurve_016.parent = ob_keyboard_png_000
ob_beziercurve_016.matrix_parent_inverse = Matrix(((1.127, 0.0, 0.0, 0.008293), (0.0, 1.127, -7.451e-09, 0.3057), (0.0, 0.0, 1.127, -3.997), (0.0, 0.0, 0.0, 1.0)))
ob_beziercurve_016.location = (-0.5707, -0.1843, 3.554)
ob_beziercurve_016.scale = (-0.08157, -0.08157, -0.08157)
ob_beziercurve_016.lineart.crease_threshold = 0.0
_m = ob_beziercurve_016.modifiers.new('Solidify', 'SOLIDIFY')
_m.nonmanifold_thickness_mode = 'FIXED'
_m.nonmanifold_merge_threshold = 0.0003
ob_beziercurve_017.parent = ob_keyboard_png_000
ob_beziercurve_017.matrix_parent_inverse = Matrix(((1.127, 0.0, 0.0, 0.008293), (0.0, 1.127, -7.451e-09, 0.3057), (0.0, 0.0, 1.127, -3.997), (0.0, 0.0, 0.0, 1.0)))
ob_beziercurve_017.location = (-0.304, -0.184, 3.545)
ob_beziercurve_017.scale = (-0.08157, -0.08157, -0.08157)
ob_beziercurve_017.lineart.crease_threshold = 0.0
_m = ob_beziercurve_017.modifiers.new('Solidify', 'SOLIDIFY')
_m.nonmanifold_thickness_mode = 'FIXED'
_m.nonmanifold_merge_threshold = 0.0003
ob_beziercurve_019.parent = ob_keyboard_png_000
ob_beziercurve_019.matrix_parent_inverse = Matrix(((1.127, 0.0, 0.0, 0.008293), (0.0, 1.127, -7.451e-09, 0.3057), (0.0, 0.0, 1.127, -3.997), (0.0, 0.0, 0.0, 1.0)))
ob_beziercurve_019.location = (-0.01556, -0.2701, 3.545)
ob_beziercurve_019.scale = (-0.08157, -0.08157, -0.08157)
ob_beziercurve_019.lineart.crease_threshold = 0.0
_m = ob_beziercurve_019.modifiers.new('Solidify', 'SOLIDIFY')
_m.nonmanifold_thickness_mode = 'FIXED'
_m.nonmanifold_merge_threshold = 0.0003
ob_beziercurve_020.parent = ob_keyboard_png_000
ob_beziercurve_020.matrix_parent_inverse = Matrix(((1.127, 0.0, 0.0, 0.008293), (0.0, 1.127, -7.451e-09, 0.3057), (0.0, 0.0, 1.127, -3.997), (0.0, 0.0, 0.0, 1.0)))
ob_beziercurve_020.location = (0.24, -0.2715, 3.545)
ob_beziercurve_020.scale = (-0.08157, -0.08157, -0.08157)
ob_beziercurve_020.lineart.crease_threshold = 0.0
_m = ob_beziercurve_020.modifiers.new('Solidify', 'SOLIDIFY')
_m.nonmanifold_thickness_mode = 'FIXED'
_m.nonmanifold_merge_threshold = 0.0003
ob_beziercurve_021.parent = ob_keyboard_png_000
ob_beziercurve_021.matrix_parent_inverse = Matrix(((1.127, 0.0, 0.0, 0.008293), (0.0, 1.127, -7.451e-09, 0.3057), (0.0, 0.0, 1.127, -3.997), (0.0, 0.0, 0.0, 1.0)))
ob_beziercurve_021.location = (0.296, -0.1868, 3.545)
ob_beziercurve_021.scale = (-0.08157, -0.08157, -0.08157)
ob_beziercurve_021.lineart.crease_threshold = 0.0
_m = ob_beziercurve_021.modifiers.new('Solidify', 'SOLIDIFY')
_m.nonmanifold_thickness_mode = 'FIXED'
_m.nonmanifold_merge_threshold = 0.0003
ob_enterhighlight_001.parent = ob_keyboard_png_000
ob_enterhighlight_001.matrix_parent_inverse = Matrix(((1.127, 0.0, 0.0, 0.008293), (0.0, 1.127, -7.451e-09, 0.3057), (0.0, 0.0, 1.127, -3.997), (0.0, 0.0, 0.0, 1.0)))
ob_enterhighlight_001.location = (0.4998, -0.271, 3.545)
ob_enterhighlight_001.scale = (-0.08157, -0.08157, -0.08157)
ob_enterhighlight_001.lineart.crease_threshold = 0.0
_m = ob_enterhighlight_001.modifiers.new('Solidify', 'SOLIDIFY')
_m.nonmanifold_thickness_mode = 'FIXED'
_m.nonmanifold_merge_threshold = 0.0003

# ---- collection membership
col_collection_1.objects.link(ob_typewriter_001)
col_collection_1.objects.link(ob_windowskeyhighlight_003)
col_collection_1.objects.link(ob_keyboard_png_000)
col_collection_1.objects.link(ob_return_001)
col_collection_1.objects.link(ob_beziercurve_018)
col_collection_1.objects.link(ob_desktop_png_002)
col_collection_1.objects.link(ob_web_browser_png_002)
col_collection_1.objects.link(ob_photos_png_002)
col_collection_1.objects.link(ob_user_001)
col_collection_1.objects.link(ob_time_001)
col_collection_1.objects.link(ob_activities_001)
col_collection_1.objects.link(ob_pointer_png_000)
col_collection_1.objects.link(ob_point_003)
col_collection_1.objects.link(ob_camera_003)
col_collection_2.objects.link(ob_windowskeyhighlight_002)
col_collection_2.objects.link(ob_yelp_icon_png_001)
col_collection_2.objects.link(ob_arrow_png_001)
col_collection_2.objects.link(ob_beziercurve_016)
col_collection_2.objects.link(ob_beziercurve_017)
col_collection_2.objects.link(ob_beziercurve_018)
col_collection_2.objects.link(ob_beziercurve_019)
col_collection_2.objects.link(ob_beziercurve_020)
col_collection_2.objects.link(ob_beziercurve_021)
col_collection_2.objects.link(ob_enterhighlight_001)

# ---- scene / render settings (as saved in the file)
scene.camera = ob_camera_003
scene.frame_start = 1; scene.frame_end = 280; scene.frame_set(229)
scene.render.engine = 'BLENDER_EEVEE_NEXT'
scene.render.image_settings.file_format = 'FFMPEG'
scene.render.image_settings.color_mode = 'RGB'
scene.render.image_settings.compression = 95
scene.render.image_settings.exr_codec = 'NONE'
scene.render.resolution_x = 1280
scene.render.resolution_y = 720
scene.render.fps = 25
scene.render.dither_intensity = 2.0
scene.render.use_sequencer = False
scene.render.bake_margin = 2
scene.render.bake_bias = 0.0
scene.cycles.use_denoising = False
scene.cycles.samples = 10
scene.cycles.sampling_pattern = 'TABULATED_SOBOL'
scene.cycles.light_sampling_threshold = 0.0
scene.cycles.use_adaptive_sampling = False
scene.cycles.use_light_tree = False
scene.cycles.blur_glossy = 0.0
scene.cycles.volume_bounces = 1
scene.cycles.pixel_filter_type = 'GAUSSIAN'
scene.cycles.sample_clamp_indirect = 0.0
scene.view_settings.view_transform = 'Standard'
bpy.context.view_layer.update()
